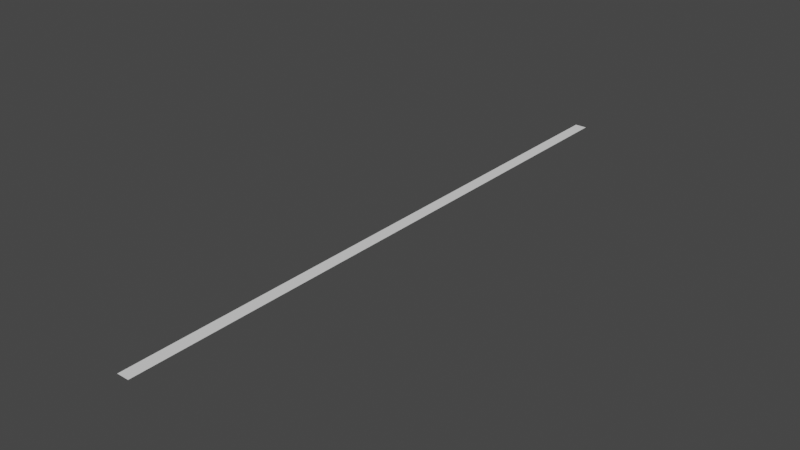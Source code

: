 # Source: laser.blend  (saved by Blender 2.93.21; exported with 4.5.12 LTS)
import bpy
from mathutils import Matrix  # noqa: F401  (used for matrix-valued properties, if any)

bpy.ops.wm.read_factory_settings(use_empty=True)
scene = bpy.context.scene
scene.name = 'Scene'

# ---- world
world_world = bpy.data.worlds.new('World'); scene.world = world_world
world_world.use_nodes = True; world_world.node_tree.nodes.clear()
_N = world_world.node_tree.nodes; _L = world_world.node_tree.links
n0 = _N.new('ShaderNodeOutputWorld'); n0.name = 'World Output'; n0.location = (300, 300)
n1 = _N.new('ShaderNodeBackground'); n1.name = 'Background'; n1.location = (10, 300)
n1.inputs[0].default_value = (0.05088, 0.05088, 0.05088, 1.0)
_L.new(n1.outputs[0], n0.inputs[0])
n0.is_active_output = True
world_world.color = (0.05088, 0.05088, 0.05088)
world_world.use_sun_shadow = False
world_world.sun_shadow_jitter_overblur = 0.0

# ---- meshes
me_cube_001 = bpy.data.meshes.new('Cube.001')
me_cube_001.from_pydata([(4.277e-09, -0.5, 0.0), (-4.487e-09, 0.5, 0.0), (0.00665, 0.5, 0.0), (0.00665, -0.5, 0.0), (-0.00665, -0.5, 0.0), (-0.00665, 0.5, 0.0), (0.009974, 0.5, 0.0), (0.009974, -0.5, 0.0), (0.003325, -0.5, 0.0), (0.003325, 0.5, 0.0), (-0.003325, 0.5, 0.0), (-0.003325, -0.5, 0.0), (-0.009974, -0.5, 0.0), (-0.009974, 0.5, 0.0)], [], [(8, 3, 2), (11, 1, 10), (8, 2, 9), (12, 5, 13), (3, 6, 2), (0, 9, 1), (4, 10, 5), (11, 0, 1), (12, 4, 5), (3, 7, 6), (0, 8, 9), (4, 11, 10)])
_uv = me_cube_001.uv_layers.new(name='UVMap')
_uv.uv.foreach_set('vector', [0.875, 0.6562, 0.875, 0.6875, 0.625, 0.6875, 0.875, 0.5938, 0.625, 0.625, 0.625, 0.5938, 0.875, 0.6562, 0.625, 0.6875, 0.625, 0.6562, 0.875, 0.5312, 0.625, 0.5625, 0.625, 0.5312, 0.875, 0.6875, 0.625, 0.7188, 0.625, 0.6875, 0.875, 0.625, 0.625, 0.6562, 0.625, 0.625, 0.875, 0.5625, 0.625, 0.5938, 0.625, 0.5625, 0.875, 0.5938, 0.875, 0.625, 0.625, 0.625, 0.875, 0.5312, 0.875, 0.5625, 0.625, 0.5625, 0.875, 0.6875, 0.875, 0.7188, 0.625, 0.7188, 0.875, 0.625, 0.875, 0.6562, 0.625, 0.6562, 0.875, 0.5625, 0.875, 0.5938, 0.625, 0.5938])
_ca = me_cube_001.color_attributes.new('Col', 'BYTE_COLOR', 'CORNER')
_ca.data.foreach_set('color', [1.0, 0.807, 0.2502, 1.0, 1.0, 0.1812, 0.0999, 1.0, 1.0, 0.1812, 0.0999, 1.0, 1.0, 0.807, 0.2502, 1.0, 1.0, 1.0, 1.0, 1.0, 1.0, 0.807, 0.2542, 1.0, 1.0, 0.807, 0.2502, 1.0, 1.0, 0.1812, 0.0999, 1.0, 1.0, 0.8714, 0.4969, 1.0, 0.0, 0.0, 0.0, 0.0, 1.0, 0.2051, 0.1274, 1.0, 0.0, 0.0, 0.0, 0.0, 1.0, 0.1812, 0.0999, 1.0, 0.0, 0.0, 0.0, 0.0, 1.0, 0.1812, 0.0999, 1.0, 1.0, 1.0, 1.0, 1.0, 1.0, 0.8714, 0.4969, 1.0, 1.0, 1.0, 1.0, 1.0, 1.0, 0.1845, 0.1022, 1.0, 1.0, 0.807, 0.2542, 1.0, 1.0, 0.2051, 0.1274, 1.0, 1.0, 0.807, 0.2502, 1.0, 1.0, 1.0, 1.0, 1.0, 1.0, 1.0, 1.0, 1.0, 0.0, 0.0, 0.0, 0.0, 1.0, 0.1845, 0.1022, 1.0, 1.0, 0.2051, 0.1274, 1.0, 1.0, 0.1812, 0.0999, 1.0, 0.0, 0.0, 0.0, 0.0, 0.0, 0.0, 0.0, 0.0, 1.0, 1.0, 1.0, 1.0, 1.0, 0.807, 0.2502, 1.0, 1.0, 0.8714, 0.4969, 1.0, 1.0, 0.1845, 0.1022, 1.0, 1.0, 0.807, 0.2502, 1.0, 1.0, 0.807, 0.2542, 1.0])
me_cube_001.use_remesh_fix_poles = True
me_cube_001.use_remesh_preserve_attributes = False
me_cube_001.update()

# ---- objects
ob_body = bpy.data.objects.new('body', me_cube_001)

# ---- transforms, parenting, visibility, modifiers, constraints
ob_body.location = (0.0, 0.0, 0.0)

# ---- collection membership
scene.collection.objects.link(ob_body)

# ---- scene / render settings (as saved in the file)
scene.frame_start = 1; scene.frame_end = 250; scene.frame_set(1)
scene.render.engine = 'BLENDER_EEVEE_NEXT'
scene.cycles.use_denoising = False
scene.cycles.samples = 128
scene.cycles.sampling_pattern = 'TABULATED_SOBOL'
scene.cycles.use_adaptive_sampling = False
scene.cycles.use_light_tree = False
scene.view_settings.view_transform = 'Filmic'
bpy.context.view_layer.update()

# ---- added for rendering (the .blend has no active camera and no usable light): camera, sun
cam_auto = bpy.data.cameras.new('AutoCamera')
cam_auto.lens = 50.0
cam_auto.sensor_width = 36.0
cam_auto.clip_end = 1000.0
ob_auto_camera = bpy.data.objects.new('AutoCamera', cam_auto)
scene.collection.objects.link(ob_auto_camera)
ob_auto_camera.location = (0.925409, -1.11049, 0.740327)
ob_auto_camera.rotation_euler = (1.09748, -7.21219e-08, 0.694738)
scene.camera = ob_auto_camera
light_auto_sun = bpy.data.lights.new('AutoSun', 'SUN')
light_auto_sun.energy = 3.0
light_auto_sun.angle = 0.0523599
ob_auto_sun = bpy.data.objects.new('AutoSun', light_auto_sun)
scene.collection.objects.link(ob_auto_sun)
ob_auto_sun.rotation_euler = (0.872665, 0.174533, 0.523599)
bpy.context.view_layer.update()

